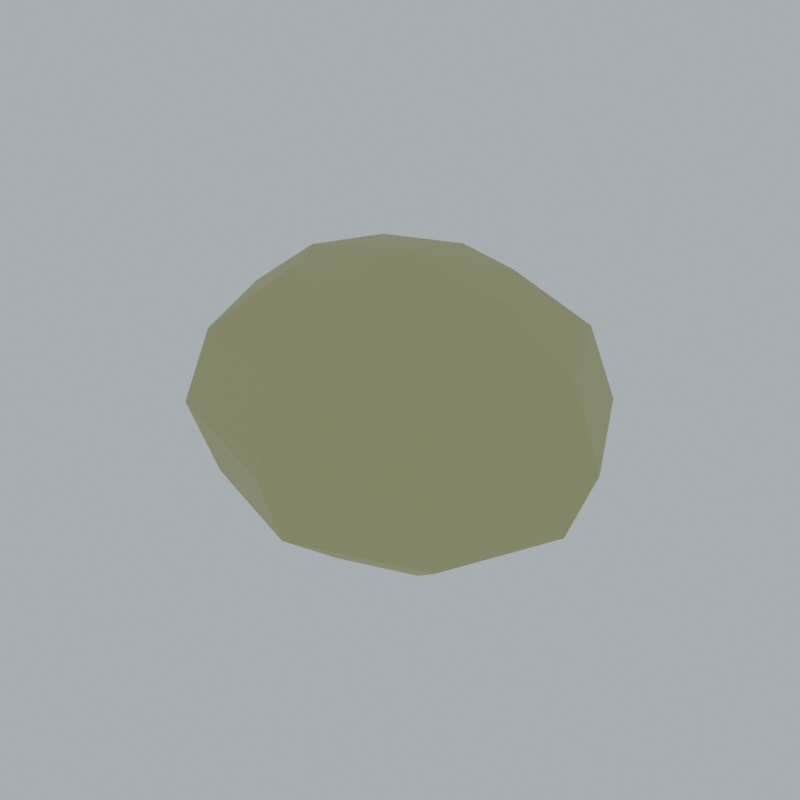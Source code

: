 # Source: ENV_Greenwood_Rock_B_V1.blend  (saved by Blender 4.3.34; exported with 4.5.12 LTS)
import bpy
from mathutils import Matrix  # noqa: F401  (used for matrix-valued properties, if any)

bpy.ops.wm.read_factory_settings(use_empty=True)
scene = bpy.context.scene
scene.name = 'Scene'

# ---- collections
col_collection = bpy.data.collections.new('Collection'); scene.collection.children.link(col_collection)

# ---- materials (node trees are filled in below, after node groups)
mat_palette_184_176_122 = bpy.data.materials.new('Palette_184_176_122')
mat_palette_184_176_122.diffuse_color = (0.477, 0.4339, 0.196, 1.0)

# ---- material node trees
mat_palette_184_176_122.use_nodes = True; mat_palette_184_176_122.node_tree.nodes.clear()
_N = mat_palette_184_176_122.node_tree.nodes; _L = mat_palette_184_176_122.node_tree.links
n0 = _N.new('ShaderNodeBsdfPrincipled'); n0.name = 'Principled BSDF'; n0.location = (10, 300)
n0.inputs[0].default_value = (0.477, 0.4339, 0.196, 1.0)
n0.inputs[2].default_value = 0.72
n1 = _N.new('ShaderNodeOutputMaterial'); n1.name = 'Material Output'; n1.location = (300, 300)
_L.new(n0.outputs[0], n1.inputs[0])
n1.is_active_output = True

# ---- world
world_world = bpy.data.worlds.new('World'); scene.world = world_world
world_world.use_nodes = True; world_world.node_tree.nodes.clear()
_N = world_world.node_tree.nodes; _L = world_world.node_tree.links
n0 = _N.new('ShaderNodeOutputWorld'); n0.name = 'World Output'; n0.location = (300, 300)
n1 = _N.new('ShaderNodeBackground'); n1.name = 'Background'; n1.location = (10, 300)
n1.inputs[0].default_value = (0.72, 0.85, 0.92, 1.0)
n1.inputs[1].default_value = 0.65
_L.new(n1.outputs[0], n0.inputs[0])
n0.is_active_output = True
world_world.color = (0.05088, 0.05088, 0.05088)
world_world.sun_shadow_jitter_overblur = 0.0

# ---- meshes
me_sphere_054 = bpy.data.meshes.new('Sphere.054')
me_sphere_054.from_pydata([(0.6364, 0.548, 1.083), (1.102, 0.9492, 0.625), (1.273, 1.096, 0.0), (1.102, 0.9492, -0.625), (0.6364, 0.548, -1.083), (0.9, 0.0, 1.083), (1.559, 0.0, 0.625), (1.8, 0.0, 0.0), (1.559, 0.0, -0.625), (0.9, 0.0, -1.083), (0.6364, -0.548, 1.083), (1.102, -0.9492, 0.625), (1.273, -1.096, 0.0), (1.102, -0.9492, -0.625), (0.6364, -0.548, -1.083), (0.0, -0.775, 1.083), (0.0, -1.342, 0.625), (0.0, -1.55, 0.0), (0.0, -1.342, -0.625), (0.0, -0.775, -1.083), (0.0, 0.0, 1.25), (-0.6364, -0.548, 1.083), (-1.102, -0.9492, 0.625), (-1.273, -1.096, 0.0), (-1.102, -0.9492, -0.625), (-0.6364, -0.548, -1.083), (0.0, 0.0, -1.25), (-0.9, 0.0, 1.083), (-1.559, 0.0, 0.625), (-1.8, 0.0, 0.0), (-1.559, 0.0, -0.625), (-0.9, 0.0, -1.083), (-0.6364, 0.548, 1.083), (-1.102, 0.9492, 0.625), (-1.273, 1.096, 0.0), (-1.102, 0.9492, -0.625), (-0.6364, 0.548, -1.083), (0.0, 0.775, 1.083), (0.0, 1.342, 0.625), (0.0, 1.55, 0.0), (0.0, 1.342, -0.625), (0.0, 0.775, -1.083)], [], [(40, 4, 41), (39, 1, 2), (37, 20, 0), (26, 41, 4), (39, 3, 40), (38, 0, 1), (2, 6, 7), (0, 20, 5), (26, 4, 9), (2, 8, 3), (1, 5, 6), (3, 9, 4), (5, 20, 10), (26, 9, 14), (8, 12, 13), (5, 11, 6), (9, 13, 14), (6, 12, 7), (26, 14, 19), (13, 17, 18), (10, 16, 11), (14, 18, 19), (11, 17, 12), (10, 20, 15), (26, 19, 25), (17, 24, 18), (16, 21, 22), (18, 25, 19), (17, 22, 23), (15, 20, 21), (26, 25, 31), (23, 30, 24), (22, 27, 28), (24, 31, 25), (23, 28, 29), (21, 20, 27), (30, 34, 35), (27, 33, 28), (31, 35, 36), (28, 34, 29), (27, 20, 32), (26, 31, 36), (32, 38, 33), (36, 40, 41), (33, 39, 34), (32, 20, 37), (26, 36, 41), (35, 39, 40), (40, 3, 4), (39, 38, 1), (39, 2, 3), (38, 37, 0), (2, 1, 6), (2, 7, 8), (1, 0, 5), (3, 8, 9), (8, 7, 12), (5, 10, 11), (9, 8, 13), (6, 11, 12), (13, 12, 17), (10, 15, 16), (14, 13, 18), (11, 16, 17), (17, 23, 24), (16, 15, 21), (18, 24, 25), (17, 16, 22), (23, 29, 30), (22, 21, 27), (24, 30, 31), (23, 22, 28), (30, 29, 34), (27, 32, 33), (31, 30, 35), (28, 33, 34), (32, 37, 38), (36, 35, 40), (33, 38, 39), (35, 34, 39)])
_uv = me_sphere_054.uv_layers.new(name='UVMap')
_uv.uv.foreach_set('vector', [0.75, 0.3333, 0.625, 0.1667, 0.75, 0.1667, 0.75, 0.5, 0.625, 0.6667, 0.625, 0.5, 0.75, 0.8333, 0.6875, 1.0, 0.625, 0.8333, 0.6875, 0.0, 0.75, 0.1667, 0.625, 0.1667, 0.75, 0.5, 0.625, 0.3333, 0.75, 0.3333, 0.75, 0.6667, 0.625, 0.8333, 0.625, 0.6667, 0.625, 0.5, 0.5, 0.6667, 0.5, 0.5, 0.625, 0.8333, 0.5625, 1.0, 0.5, 0.8333, 0.5625, 0.0, 0.625, 0.1667, 0.5, 0.1667, 0.625, 0.5, 0.5, 0.3333, 0.625, 0.3333, 0.625, 0.6667, 0.5, 0.8333, 0.5, 0.6667, 0.625, 0.3333, 0.5, 0.1667, 0.625, 0.1667, 0.5, 0.8333, 0.4375, 1.0, 0.375, 0.8333, 0.4375, 0.0, 0.5, 0.1667, 0.375, 0.1667, 0.5, 0.3333, 0.375, 0.5, 0.375, 0.3333, 0.5, 0.8333, 0.375, 0.6667, 0.5, 0.6667, 0.5, 0.1667, 0.375, 0.3333, 0.375, 0.1667, 0.5, 0.6667, 0.375, 0.5, 0.5, 0.5, 0.3125, 0.0, 0.375, 0.1667, 0.25, 0.1667, 0.375, 0.3333, 0.25, 0.5, 0.25, 0.3333, 0.375, 0.8333, 0.25, 0.6667, 0.375, 0.6667, 0.375, 0.1667, 0.25, 0.3333, 0.25, 0.1667, 0.375, 0.6667, 0.25, 0.5, 0.375, 0.5, 0.375, 0.8333, 0.3125, 1.0, 0.25, 0.8333, 0.1875, 0.0, 0.25, 0.1667, 0.125, 0.1667, 0.25, 0.5, 0.125, 0.3333, 0.25, 0.3333, 0.25, 0.6667, 0.125, 0.8333, 0.125, 0.6667, 0.25, 0.3333, 0.125, 0.1667, 0.25, 0.1667, 0.25, 0.5, 0.125, 0.6667, 0.125, 0.5, 0.25, 0.8333, 0.1875, 1.0, 0.125, 0.8333, 0.0625, 0.0, 0.125, 0.1667, 0.0, 0.1667, 0.125, 0.5, 0.0, 0.3333, 0.125, 0.3333, 0.125, 0.6667, 0.0, 0.8333, 0.0, 0.6667, 0.125, 0.3333, 0.0, 0.1667, 0.125, 0.1667, 0.125, 0.5, 0.0, 0.6667, 0.0, 0.5, 0.125, 0.8333, 0.0625, 1.0, 0.0, 0.8333, 1.0, 0.3333, 0.875, 0.5, 0.875, 0.3333, 1.0, 0.8333, 0.875, 0.6667, 1.0, 0.6667, 1.0, 0.1667, 0.875, 0.3333, 0.875, 0.1667, 1.0, 0.6667, 0.875, 0.5, 1.0, 0.5, 1.0, 0.8333, 0.9375, 1.0, 0.875, 0.8333, 0.9375, 0.0, 1.0, 0.1667, 0.875, 0.1667, 0.875, 0.8333, 0.75, 0.6667, 0.875, 0.6667, 0.875, 0.1667, 0.75, 0.3333, 0.75, 0.1667, 0.875, 0.6667, 0.75, 0.5, 0.875, 0.5, 0.875, 0.8333, 0.8125, 1.0, 0.75, 0.8333, 0.8125, 0.0, 0.875, 0.1667, 0.75, 0.1667, 0.875, 0.3333, 0.75, 0.5, 0.75, 0.3333, 0.75, 0.3333, 0.625, 0.3333, 0.625, 0.1667, 0.75, 0.5, 0.75, 0.6667, 0.625, 0.6667, 0.75, 0.5, 0.625, 0.5, 0.625, 0.3333, 0.75, 0.6667, 0.75, 0.8333, 0.625, 0.8333, 0.625, 0.5, 0.625, 0.6667, 0.5, 0.6667, 0.625, 0.5, 0.5, 0.5, 0.5, 0.3333, 0.625, 0.6667, 0.625, 0.8333, 0.5, 0.8333, 0.625, 0.3333, 0.5, 0.3333, 0.5, 0.1667, 0.5, 0.3333, 0.5, 0.5, 0.375, 0.5, 0.5, 0.8333, 0.375, 0.8333, 0.375, 0.6667, 0.5, 0.1667, 0.5, 0.3333, 0.375, 0.3333, 0.5, 0.6667, 0.375, 0.6667, 0.375, 0.5, 0.375, 0.3333, 0.375, 0.5, 0.25, 0.5, 0.375, 0.8333, 0.25, 0.8333, 0.25, 0.6667, 0.375, 0.1667, 0.375, 0.3333, 0.25, 0.3333, 0.375, 0.6667, 0.25, 0.6667, 0.25, 0.5, 0.25, 0.5, 0.125, 0.5, 0.125, 0.3333, 0.25, 0.6667, 0.25, 0.8333, 0.125, 0.8333, 0.25, 0.3333, 0.125, 0.3333, 0.125, 0.1667, 0.25, 0.5, 0.25, 0.6667, 0.125, 0.6667, 0.125, 0.5, 0.0, 0.5, 0.0, 0.3333, 0.125, 0.6667, 0.125, 0.8333, 0.0, 0.8333, 0.125, 0.3333, 0.0, 0.3333, 0.0, 0.1667, 0.125, 0.5, 0.125, 0.6667, 0.0, 0.6667, 1.0, 0.3333, 1.0, 0.5, 0.875, 0.5, 1.0, 0.8333, 0.875, 0.8333, 0.875, 0.6667, 1.0, 0.1667, 1.0, 0.3333, 0.875, 0.3333, 1.0, 0.6667, 0.875, 0.6667, 0.875, 0.5, 0.875, 0.8333, 0.75, 0.8333, 0.75, 0.6667, 0.875, 0.1667, 0.875, 0.3333, 0.75, 0.3333, 0.875, 0.6667, 0.75, 0.6667, 0.75, 0.5, 0.875, 0.3333, 0.875, 0.5, 0.75, 0.5])
me_sphere_054.materials.append(mat_palette_184_176_122)
me_sphere_054.update()

# ---- objects
ob_rock = bpy.data.objects.new('Rock', me_sphere_054)

# ---- transforms, parenting, visibility, modifiers, constraints
ob_rock.location = (0.0, 0.0, 1.2)

# ---- collection membership
col_collection.objects.link(ob_rock)

# ---- scene / render settings (as saved in the file)
scene.frame_start = 0; scene.frame_end = 32; scene.frame_set(0)
scene.render.engine = 'CYCLES'
scene.render.resolution_x = 600
scene.render.resolution_y = 600
scene.cycles.use_denoising = False
scene.cycles.samples = 16
bpy.context.view_layer.update()

# ---- added for rendering (the .blend has no active camera): camera
cam_auto = bpy.data.cameras.new('AutoCamera')
cam_auto.lens = 50.0
cam_auto.sensor_width = 36.0
cam_auto.clip_end = 1000.0
ob_auto_camera = bpy.data.objects.new('AutoCamera', cam_auto)
scene.collection.objects.link(ob_auto_camera)
ob_auto_camera.location = (4.967, -5.9604, 5.1736)
ob_auto_camera.rotation_euler = (1.09748, -7.21219e-08, 0.694738)
scene.camera = ob_auto_camera
bpy.context.view_layer.update()

